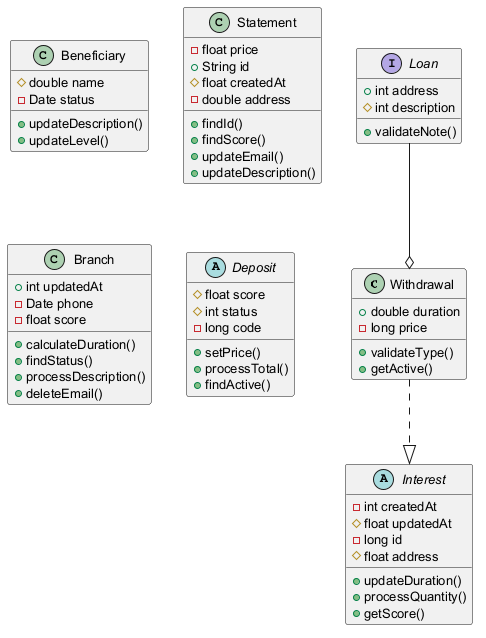

The diagram above was rendered by PlantUML. Its source (embedded in the PNG):
@startuml
skinparam defaultFontSize 13
class Withdrawal {
  +double duration
  -long price
  +validateType()
  +getActive()
}
class Beneficiary {
  #double name
  -Date status
  +updateDescription()
  +updateLevel()
}
class Statement {
  -float price
  +String id
  #float createdAt
  -double address
  +findId()
  +findScore()
  +updateEmail()
  +updateDescription()
}
interface Loan {
  +int address
  #int description
  +validateNote()
}
class Branch {
  +int updatedAt
  -Date phone
  -float score
  +calculateDuration()
  +findStatus()
  +processDescription()
  +deleteEmail()
}
abstract class Interest {
  -int createdAt
  #float updatedAt
  -long id
  #float address
  +updateDuration()
  +processQuantity()
  +getScore()
}
abstract class Deposit {
  #float score
  #int status
  -long code
  +setPrice()
  +processTotal()
  +findActive()
}
Withdrawal ..|> Interest
Loan --o Withdrawal
@enduml